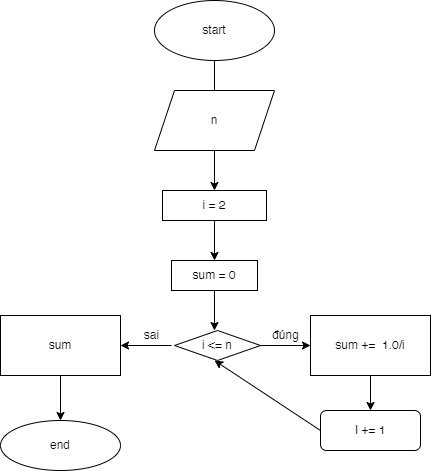

The diagram above was exported from draw.io. Its source (the exported page's mxGraphModel, read from the mxfile embedded in the PNG):
<mxGraphModel dx="1290" dy="522" grid="1" gridSize="10" guides="1" tooltips="1" connect="1" arrows="1" fold="1" page="1" pageScale="1" pageWidth="827" pageHeight="1169" math="0" shadow="0">
  <root>
    <mxCell id="0" />
    <mxCell id="1" parent="0" />
    <mxCell id="J84HHqGwNWmlNLrfDvdk-1" value="start" style="ellipse;whiteSpace=wrap;html=1;" vertex="1" parent="1">
      <mxGeometry x="354" y="10" width="120" height="60" as="geometry" />
    </mxCell>
    <mxCell id="J84HHqGwNWmlNLrfDvdk-2" value="" style="endArrow=classic;html=1;rounded=0;exitX=0.5;exitY=1;exitDx=0;exitDy=0;" edge="1" parent="1" source="J84HHqGwNWmlNLrfDvdk-1">
      <mxGeometry width="50" height="50" relative="1" as="geometry">
        <mxPoint x="290" y="300" as="sourcePoint" />
        <mxPoint x="414" y="120" as="targetPoint" />
      </mxGeometry>
    </mxCell>
    <mxCell id="J84HHqGwNWmlNLrfDvdk-3" value="n" style="shape=parallelogram;perimeter=parallelogramPerimeter;whiteSpace=wrap;html=1;fixedSize=1;" vertex="1" parent="1">
      <mxGeometry x="354" y="100" width="120" height="60" as="geometry" />
    </mxCell>
    <mxCell id="J84HHqGwNWmlNLrfDvdk-4" value="" style="endArrow=classic;html=1;rounded=0;exitX=0.5;exitY=1;exitDx=0;exitDy=0;" edge="1" parent="1" source="J84HHqGwNWmlNLrfDvdk-3" target="J84HHqGwNWmlNLrfDvdk-5">
      <mxGeometry width="50" height="50" relative="1" as="geometry">
        <mxPoint x="290" y="300" as="sourcePoint" />
        <mxPoint x="414" y="230" as="targetPoint" />
      </mxGeometry>
    </mxCell>
    <mxCell id="J84HHqGwNWmlNLrfDvdk-5" value="i = 2" style="rounded=0;whiteSpace=wrap;html=1;" vertex="1" parent="1">
      <mxGeometry x="362" y="200" width="104" height="30" as="geometry" />
    </mxCell>
    <mxCell id="J84HHqGwNWmlNLrfDvdk-6" value="" style="endArrow=classic;html=1;rounded=0;exitX=0.5;exitY=1;exitDx=0;exitDy=0;" edge="1" parent="1" source="J84HHqGwNWmlNLrfDvdk-5" target="J84HHqGwNWmlNLrfDvdk-7">
      <mxGeometry width="50" height="50" relative="1" as="geometry">
        <mxPoint x="290" y="300" as="sourcePoint" />
        <mxPoint x="414" y="290" as="targetPoint" />
      </mxGeometry>
    </mxCell>
    <mxCell id="J84HHqGwNWmlNLrfDvdk-7" value="sum = 0" style="rounded=0;whiteSpace=wrap;html=1;" vertex="1" parent="1">
      <mxGeometry x="371" y="270" width="86" height="30" as="geometry" />
    </mxCell>
    <mxCell id="J84HHqGwNWmlNLrfDvdk-8" value="" style="endArrow=classic;html=1;rounded=0;exitX=0.5;exitY=1;exitDx=0;exitDy=0;" edge="1" parent="1" source="J84HHqGwNWmlNLrfDvdk-7">
      <mxGeometry width="50" height="50" relative="1" as="geometry">
        <mxPoint x="430" y="370" as="sourcePoint" />
        <mxPoint x="414" y="340" as="targetPoint" />
      </mxGeometry>
    </mxCell>
    <mxCell id="J84HHqGwNWmlNLrfDvdk-10" value="" style="endArrow=classic;html=1;rounded=0;exitX=1;exitY=0.5;exitDx=0;exitDy=0;" edge="1" parent="1" target="J84HHqGwNWmlNLrfDvdk-11">
      <mxGeometry width="50" height="50" relative="1" as="geometry">
        <mxPoint x="457" y="355" as="sourcePoint" />
        <mxPoint x="510" y="355" as="targetPoint" />
      </mxGeometry>
    </mxCell>
    <mxCell id="J84HHqGwNWmlNLrfDvdk-11" value="sum +=&amp;nbsp; 1.0/i" style="rounded=0;whiteSpace=wrap;html=1;" vertex="1" parent="1">
      <mxGeometry x="510" y="325" width="120" height="60" as="geometry" />
    </mxCell>
    <mxCell id="J84HHqGwNWmlNLrfDvdk-12" value="" style="endArrow=classic;html=1;rounded=0;exitX=0.5;exitY=1;exitDx=0;exitDy=0;" edge="1" parent="1" source="J84HHqGwNWmlNLrfDvdk-11" target="J84HHqGwNWmlNLrfDvdk-13">
      <mxGeometry width="50" height="50" relative="1" as="geometry">
        <mxPoint x="500" y="300" as="sourcePoint" />
        <mxPoint x="570" y="430" as="targetPoint" />
      </mxGeometry>
    </mxCell>
    <mxCell id="J84HHqGwNWmlNLrfDvdk-13" value="I += 1" style="rounded=1;whiteSpace=wrap;html=1;" vertex="1" parent="1">
      <mxGeometry x="520" y="420" width="100" height="40" as="geometry" />
    </mxCell>
    <mxCell id="J84HHqGwNWmlNLrfDvdk-14" value="" style="endArrow=classic;html=1;rounded=0;exitX=0;exitY=0.5;exitDx=0;exitDy=0;" edge="1" parent="1" target="J84HHqGwNWmlNLrfDvdk-15">
      <mxGeometry width="50" height="50" relative="1" as="geometry">
        <mxPoint x="371" y="355" as="sourcePoint" />
        <mxPoint x="300" y="355" as="targetPoint" />
      </mxGeometry>
    </mxCell>
    <mxCell id="J84HHqGwNWmlNLrfDvdk-15" value="sum" style="rounded=0;whiteSpace=wrap;html=1;" vertex="1" parent="1">
      <mxGeometry x="200" y="325" width="120" height="60" as="geometry" />
    </mxCell>
    <mxCell id="J84HHqGwNWmlNLrfDvdk-16" value="sai" style="text;html=1;align=center;verticalAlign=middle;resizable=0;points=[];autosize=1;strokeColor=none;fillColor=none;" vertex="1" parent="1">
      <mxGeometry x="331" y="330" width="40" height="30" as="geometry" />
    </mxCell>
    <mxCell id="J84HHqGwNWmlNLrfDvdk-17" value="đúng" style="text;html=1;align=center;verticalAlign=middle;resizable=0;points=[];autosize=1;strokeColor=none;fillColor=none;" vertex="1" parent="1">
      <mxGeometry x="460" y="330" width="50" height="30" as="geometry" />
    </mxCell>
    <mxCell id="J84HHqGwNWmlNLrfDvdk-18" value="" style="endArrow=classic;html=1;rounded=0;exitX=0.5;exitY=1;exitDx=0;exitDy=0;" edge="1" parent="1" source="J84HHqGwNWmlNLrfDvdk-15" target="J84HHqGwNWmlNLrfDvdk-19">
      <mxGeometry width="50" height="50" relative="1" as="geometry">
        <mxPoint x="360" y="300" as="sourcePoint" />
        <mxPoint x="260" y="430" as="targetPoint" />
      </mxGeometry>
    </mxCell>
    <mxCell id="J84HHqGwNWmlNLrfDvdk-19" value="end" style="ellipse;whiteSpace=wrap;html=1;" vertex="1" parent="1">
      <mxGeometry x="200" y="430" width="120" height="50" as="geometry" />
    </mxCell>
    <mxCell id="J84HHqGwNWmlNLrfDvdk-20" value="" style="endArrow=classic;html=1;rounded=0;exitX=0;exitY=0.5;exitDx=0;exitDy=0;entryX=0.5;entryY=1;entryDx=0;entryDy=0;" edge="1" parent="1" source="J84HHqGwNWmlNLrfDvdk-13">
      <mxGeometry width="50" height="50" relative="1" as="geometry">
        <mxPoint x="670" y="300" as="sourcePoint" />
        <mxPoint x="414" y="370" as="targetPoint" />
      </mxGeometry>
    </mxCell>
    <mxCell id="J84HHqGwNWmlNLrfDvdk-21" value="i &amp;lt;= n" style="rhombus;whiteSpace=wrap;html=1;" vertex="1" parent="1">
      <mxGeometry x="374" y="340" width="86" height="30" as="geometry" />
    </mxCell>
  </root>
</mxGraphModel>